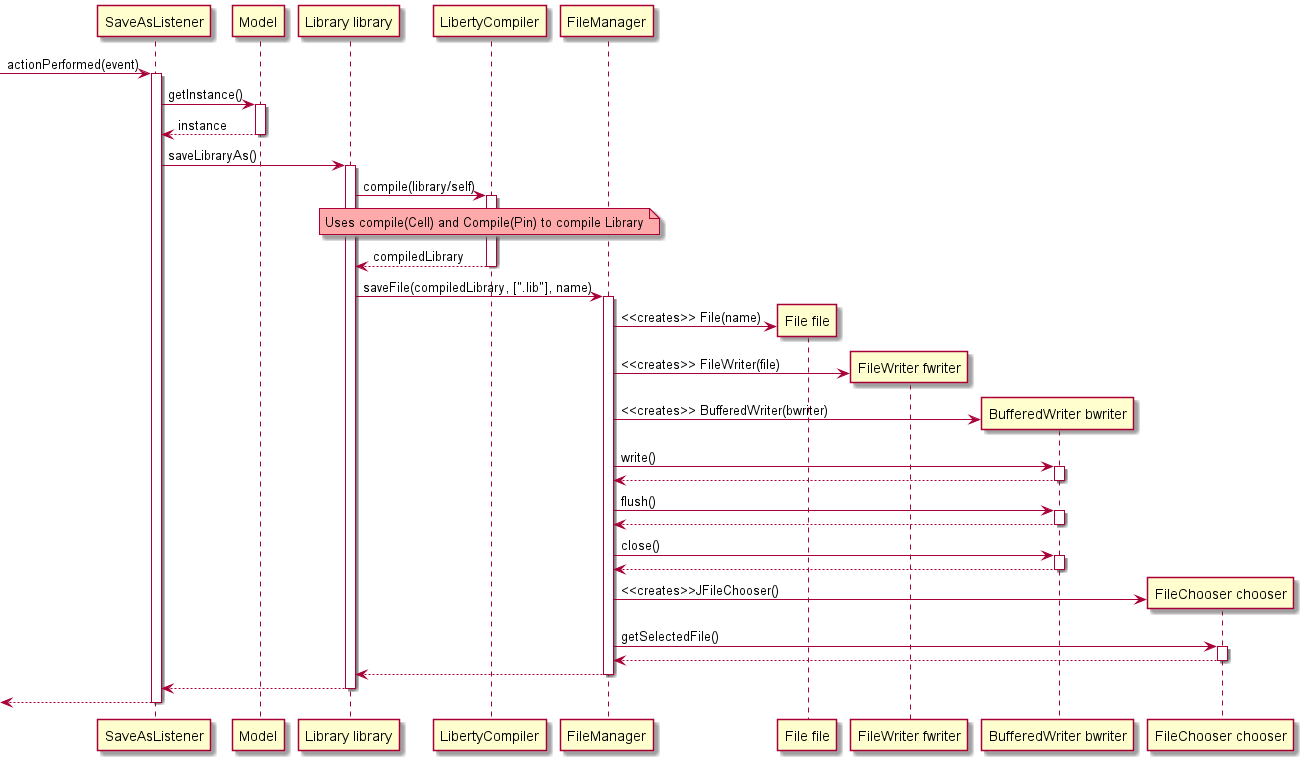

The diagram above was rendered by PlantUML. Its source (embedded in the PNG):
@startuml
-> SaveAsListener ++ : actionPerformed(event)
SaveAsListener -> Model ++: getInstance()
return instance
SaveAsListener -> "Library library" ++ : saveLibraryAs()
"Library library" -> LibertyCompiler ++ : compile(library/self)
note over LibertyCompiler #FFAAAA: Uses compile(Cell) and Compile(Pin) to compile Library
return compiledLibrary
"Library library" -> FileManager++: saveFile(compiledLibrary, [".lib"], name)

FileManager -> "File file" **: <<creates>> File(name)
FileManager -> "FileWriter fwriter"**: <<creates>> FileWriter(file)
FileManager -> "BufferedWriter bwriter"**: <<creates>> BufferedWriter(bwriter)
FileManager -> "BufferedWriter bwriter"++: write()
return
FileManager -> "BufferedWriter bwriter"++: flush()
return
FileManager -> "BufferedWriter bwriter"++: close()
return
FileManager -> "FileChooser chooser"**: <<creates>>JFileChooser()
FileManager -> "FileChooser chooser"++: getSelectedFile()
return
return
return
return
@enduml